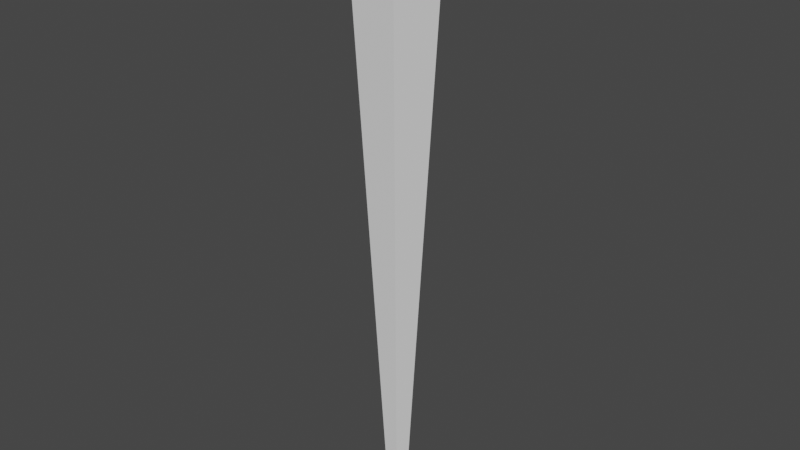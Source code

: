 # Source: Human.blend  (saved by Blender 2.82.7; exported with 4.5.12 LTS)
import bpy
from mathutils import Matrix  # noqa: F401  (used for matrix-valued properties, if any)

bpy.ops.wm.read_factory_settings(use_empty=True)
scene = bpy.context.scene
scene.name = 'Scene'

# ---- collections
col_collection = bpy.data.collections.new('Collection'); scene.collection.children.link(col_collection)

# ---- world
world_world = bpy.data.worlds.new('World'); scene.world = world_world
world_world.use_nodes = True; world_world.node_tree.nodes.clear()
_N = world_world.node_tree.nodes; _L = world_world.node_tree.links
n0 = _N.new('ShaderNodeOutputWorld'); n0.name = 'World Output'; n0.location = (300, 300)
n1 = _N.new('ShaderNodeBackground'); n1.name = 'Background'; n1.location = (10, 300)
n1.inputs[0].default_value = (0.05088, 0.05088, 0.05088, 1.0)
_L.new(n1.outputs[0], n0.inputs[0])
n0.is_active_output = True
world_world.color = (0.05088, 0.05088, 0.05088)
world_world.use_sun_shadow = False
world_world.sun_shadow_jitter_overblur = 0.0

# ---- meshes
me_cone = bpy.data.meshes.new('Cone')
me_cone.from_pydata([(0.0, 0.14, -1.0), (0.0, 0.03, 1.0), (0.1331, 0.04326, -1.0), (0.02853, 0.009271, 1.0), (0.08229, -0.1133, -1.0), (0.01763, -0.02427, 1.0), (-0.08229, -0.1133, -1.0), (-0.01763, -0.02427, 1.0), (-0.1331, 0.04326, -1.0), (-0.02853, 0.009271, 1.0)], [], [(0, 1, 3, 2), (2, 3, 5, 4), (4, 5, 7, 6), (3, 1, 9, 7, 5), (6, 7, 9, 8), (8, 9, 1, 0), (0, 2, 4, 6, 8)])
_uv = me_cone.uv_layers.new(name='UVMap')
_uv.uv.foreach_set('vector', [1.0, 0.5, 1.0, 1.0, 0.8, 1.0, 0.8, 0.5, 0.8, 0.5, 0.8, 1.0, 0.6, 1.0, 0.6, 0.5, 0.6, 0.5, 0.6, 1.0, 0.4, 1.0, 0.4, 0.5, 0.4783, 0.3242, 0.25, 0.49, 0.02175, 0.3242, 0.1089, 0.05584, 0.3911, 0.05584, 0.4, 0.5, 0.4, 1.0, 0.2, 1.0, 0.2, 0.5, 0.2, 0.5, 0.2, 1.0, 2.98e-08, 1.0, 2.98e-08, 0.5, 0.75, 0.49, 0.9783, 0.3242, 0.8911, 0.05584, 0.6089, 0.05584, 0.5217, 0.3242])
me_cone.use_remesh_fix_poles = True
me_cone.use_remesh_preserve_attributes = False
me_cone.use_mirror_vertex_groups = False
me_cone.update()

# ---- objects
ob_cone = bpy.data.objects.new('Cone', me_cone)

# ---- transforms, parenting, visibility, modifiers, constraints
ob_cone.location = (0.003216, 0.0, 1.008)
ob_cone.rotation_euler = (-0.0, 3.142, -0.0)
ob_cone.lineart.crease_threshold = 0.0

# ---- collection membership
col_collection.objects.link(ob_cone)

# ---- scene / render settings (as saved in the file)
scene.frame_start = 1; scene.frame_end = 40; scene.frame_set(19)
scene.render.engine = 'BLENDER_EEVEE_NEXT'
scene.render.fps = 60
scene.cycles.use_denoising = False
scene.cycles.samples = 128
scene.cycles.sampling_pattern = 'TABULATED_SOBOL'
scene.cycles.use_adaptive_sampling = False
scene.cycles.use_light_tree = False
scene.view_settings.view_transform = 'Filmic'
bpy.context.view_layer.update()

# ---- added for rendering (the .blend has no active camera and no usable light): camera, sun
cam_auto = bpy.data.cameras.new('AutoCamera')
cam_auto.lens = 50.0
cam_auto.sensor_width = 36.0
cam_auto.clip_end = 1000.0
ob_auto_camera = bpy.data.objects.new('AutoCamera', cam_auto)
scene.collection.objects.link(ob_auto_camera)
ob_auto_camera.location = (1.88464, -2.24435, 2.51286)
ob_auto_camera.rotation_euler = (1.09748, -7.21219e-08, 0.694738)
scene.camera = ob_auto_camera
light_auto_sun = bpy.data.lights.new('AutoSun', 'SUN')
light_auto_sun.energy = 3.0
light_auto_sun.angle = 0.0523599
ob_auto_sun = bpy.data.objects.new('AutoSun', light_auto_sun)
scene.collection.objects.link(ob_auto_sun)
ob_auto_sun.rotation_euler = (0.872665, 0.174533, 0.523599)
bpy.context.view_layer.update()
